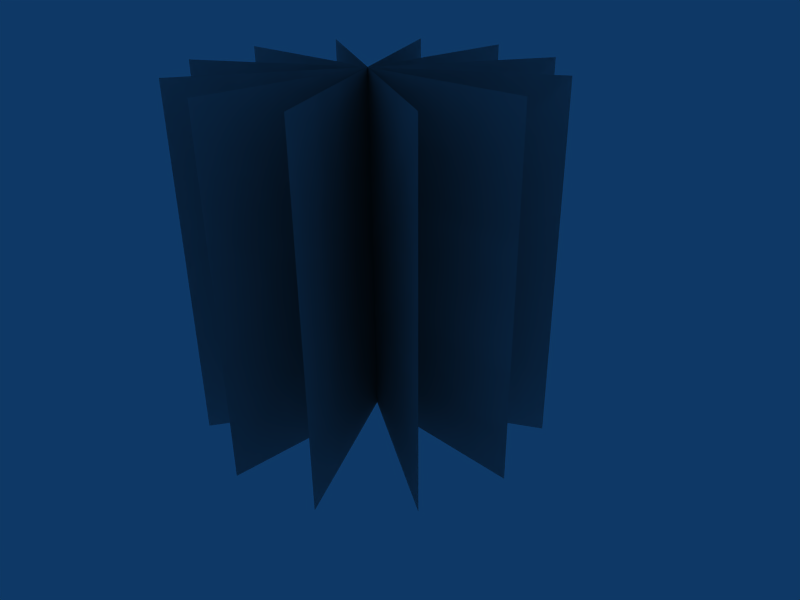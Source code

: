 # Source: buxus.blend  (saved by Blender 2.42.0; exported with 4.5.12 LTS)
import bpy
from mathutils import Matrix  # noqa: F401  (used for matrix-valued properties, if any)

bpy.ops.wm.read_factory_settings(use_empty=True)
scene = bpy.context.scene
scene.name = 'Scene'

# ---- collections
col_collection_1 = bpy.data.collections.new('Collection 1'); scene.collection.children.link(col_collection_1)

# ---- materials (node trees are filled in below, after node groups)
mat_material_dummy = bpy.data.materials.new('Material_dummy')
mat_material_dummy.alpha_threshold = 0.0
mat_material_dummy.preview_render_type = 'FLAT'
mat_material_dummy.roughness = 0.5
mat_material_dummy.line_color = (0.0, 0.0, 0.0, 1.0)

# ---- material node trees

# ---- world
world_world = bpy.data.worlds.new('World'); scene.world = world_world
world_world.color = (0.05656, 0.2208, 0.4)
world_world.use_sun_shadow = False
world_world.sun_shadow_jitter_overblur = 0.0
world_world.cycles.sampling_method = 'MANUAL'
world_world.cycles.sample_map_resolution = 256

# ---- cameras
cam_camera = bpy.data.cameras.new('Camera')
cam_camera.passepartout_alpha = 0.2
cam_camera.clip_end = 100.0
cam_camera.lens = 35.0
cam_camera.ortho_scale = 7.314
cam_camera.show_passepartout = False
cam_camera.show_safe_areas = True
cam_camera.dof.focus_distance = 0.0
cam_camera.dof.aperture_fstop = 128.0

# ---- meshes
me_buxus = bpy.data.meshes.new('buxus')
me_buxus.from_pydata([(-3.003, 8.432e-08, 5.986), (3.003, 8.432e-08, 5.986), (3.003, -8.432e-08, 0.02345), (-3.003, -8.432e-08, 0.02345), (-2.601, 1.502, 0.02345), (2.601, -1.502, 0.02345), (2.601, -1.502, 5.986), (-2.601, 1.502, 5.986), (6.214e-07, 3.003, 5.986), (2.076e-07, -3.003, 5.986), (-4.779e-08, -3.003, 0.02345), (5.136e-07, 3.003, 0.02345), (-1.502, 2.601, 0.02345), (1.502, -2.601, 0.02345), (1.502, -2.601, 5.986), (-1.502, 2.601, 5.986), (1.502, 2.601, 5.986), (-1.502, -2.601, 5.986), (-1.502, -2.601, 0.02345), (1.502, 2.601, 0.02345), (2.601, 1.502, 0.02345), (-2.601, -1.502, 0.02345), (-2.601, -1.502, 5.986), (2.601, 1.502, 5.986), (2.601, 1.502, 5.986), (-2.601, -1.502, 5.986), (-2.601, -1.502, 0.02345), (2.601, 1.502, 0.02345), (1.502, 2.601, 0.02345), (-1.502, -2.601, 0.02345), (-1.502, -2.601, 5.986), (1.502, 2.601, 5.986), (-1.502, 2.601, 5.986), (1.502, -2.601, 5.986), (1.502, -2.601, 0.02345), (-1.502, 2.601, 0.02345), (5.136e-07, 3.003, 0.02345), (-4.779e-08, -3.003, 0.02345), (2.076e-07, -3.003, 5.986), (6.214e-07, 3.003, 5.986), (-2.601, 1.502, 5.986), (2.601, -1.502, 5.986), (2.601, -1.502, 0.02345), (-2.601, 1.502, 0.02345), (-3.003, -8.432e-08, 0.02345), (3.003, -8.432e-08, 0.02345), (3.003, 8.432e-08, 5.986), (-3.003, 8.432e-08, 5.986)], [], [(47, 46, 45), (47, 45, 44), (40, 41, 43), (41, 42, 43), (39, 38, 37), (39, 37, 36), (32, 33, 34), (32, 34, 35), (31, 30, 29), (31, 29, 28), (24, 25, 26), (24, 26, 27), (23, 20, 21), (23, 21, 22), (16, 19, 18), (16, 18, 17), (15, 12, 13), (15, 13, 14), (8, 11, 10), (8, 10, 9), (7, 4, 6), (4, 5, 6), (0, 3, 2), (0, 2, 1)])
_uv = me_buxus.uv_layers.new(name='UVMap')
_uv.uv.foreach_set('vector', [0.0, 1.0, 1.0, 1.0, 1.0, 0.0, 0.0, 1.0, 1.0, 0.0, 0.0, 0.0, 0.0, 1.0, 1.0, 1.0, 0.0, 0.0, 1.0, 1.0, 1.0, 0.0, 0.0, 0.0, 0.0, 1.0, 1.0, 1.0, 1.0, 0.0, 0.0, 1.0, 1.0, 0.0, 0.0, 0.0, 0.0, 1.0, 1.0, 1.0, 1.0, 0.0, 0.0, 1.0, 1.0, 0.0, 0.0, 0.0, 0.0, 1.0, 1.0, 1.0, 1.0, 0.0, 0.0, 1.0, 1.0, 0.0, 0.0, 0.0, 0.0, 1.0, 1.0, 1.0, 1.0, 0.0, 0.0, 1.0, 1.0, 0.0, 0.0, 0.0, 0.0, 1.0, 0.0, 0.0, 1.0, 0.0, 0.0, 1.0, 1.0, 0.0, 1.0, 1.0, 0.0, 1.0, 0.0, 0.0, 1.0, 0.0, 0.0, 1.0, 1.0, 0.0, 1.0, 1.0, 0.0, 1.0, 0.0, 0.0, 1.0, 0.0, 0.0, 1.0, 1.0, 0.0, 1.0, 1.0, 0.0, 1.0, 0.0, 0.0, 1.0, 0.0, 0.0, 1.0, 1.0, 0.0, 1.0, 1.0, 0.0, 1.0, 0.0, 0.0, 1.0, 1.0, 0.0, 0.0, 1.0, 0.0, 1.0, 1.0, 0.0, 1.0, 0.0, 0.0, 1.0, 0.0, 0.0, 1.0, 1.0, 0.0, 1.0, 1.0])
_ca = me_buxus.color_attributes.new('Col', 'BYTE_COLOR', 'CORNER')
_ca.data.foreach_set('color', [1.0, 1.0, 1.0, 1.0, 1.0, 1.0, 1.0, 1.0, 1.0, 1.0, 1.0, 1.0, 1.0, 1.0, 1.0, 1.0, 1.0, 1.0, 1.0, 1.0, 1.0, 1.0, 1.0, 1.0, 1.0, 1.0, 1.0, 1.0, 1.0, 1.0, 1.0, 1.0, 1.0, 1.0, 1.0, 1.0, 1.0, 1.0, 1.0, 1.0, 1.0, 1.0, 1.0, 1.0, 1.0, 1.0, 1.0, 1.0, 1.0, 1.0, 1.0, 1.0, 1.0, 1.0, 1.0, 1.0, 1.0, 1.0, 1.0, 1.0, 1.0, 1.0, 1.0, 1.0, 1.0, 1.0, 1.0, 1.0, 1.0, 1.0, 1.0, 1.0, 1.0, 1.0, 1.0, 1.0, 1.0, 1.0, 1.0, 1.0, 1.0, 1.0, 1.0, 1.0, 1.0, 1.0, 1.0, 1.0, 1.0, 1.0, 1.0, 1.0, 1.0, 1.0, 1.0, 1.0, 1.0, 1.0, 1.0, 1.0, 1.0, 1.0, 1.0, 1.0, 1.0, 1.0, 1.0, 1.0, 1.0, 1.0, 1.0, 1.0, 1.0, 1.0, 1.0, 1.0, 1.0, 1.0, 1.0, 1.0, 1.0, 1.0, 1.0, 1.0, 1.0, 1.0, 1.0, 1.0, 1.0, 1.0, 1.0, 1.0, 1.0, 1.0, 1.0, 1.0, 1.0, 1.0, 1.0, 1.0, 1.0, 1.0, 1.0, 1.0, 1.0, 1.0, 1.0, 1.0, 1.0, 1.0, 1.0, 1.0, 1.0, 1.0, 1.0, 1.0, 1.0, 1.0, 1.0, 1.0, 1.0, 1.0, 1.0, 1.0, 1.0, 1.0, 1.0, 1.0, 1.0, 1.0, 1.0, 1.0, 1.0, 1.0, 1.0, 1.0, 1.0, 1.0, 1.0, 1.0, 1.0, 1.0, 1.0, 1.0, 1.0, 1.0, 1.0, 1.0, 1.0, 1.0, 1.0, 1.0, 1.0, 1.0, 1.0, 1.0, 1.0, 1.0, 1.0, 1.0, 1.0, 1.0, 1.0, 1.0, 1.0, 1.0, 1.0, 1.0, 1.0, 1.0, 1.0, 1.0, 1.0, 1.0, 1.0, 1.0, 1.0, 1.0, 1.0, 1.0, 1.0, 1.0, 1.0, 1.0, 1.0, 1.0, 1.0, 1.0, 1.0, 1.0, 1.0, 1.0, 1.0, 1.0, 1.0, 1.0, 1.0, 1.0, 1.0, 1.0, 1.0, 1.0, 1.0, 1.0, 1.0, 1.0, 1.0, 1.0, 1.0, 1.0, 1.0, 1.0, 1.0, 1.0, 1.0, 1.0, 1.0, 1.0, 1.0, 1.0, 1.0, 1.0, 1.0, 1.0, 1.0, 1.0, 1.0, 1.0, 1.0, 1.0, 1.0, 1.0, 1.0, 1.0, 1.0, 1.0, 1.0, 1.0, 1.0, 1.0, 1.0, 1.0, 1.0, 1.0, 1.0, 1.0, 1.0, 1.0])
me_buxus.materials.append(mat_material_dummy)
me_buxus.use_remesh_preserve_volume = False
me_buxus.use_remesh_preserve_attributes = False
me_buxus.use_mirror_vertex_groups = False
me_buxus.update()

# ---- objects
ob_buxus = bpy.data.objects.new('buxus', me_buxus)
ob_camera = bpy.data.objects.new('Camera', cam_camera)

# ---- transforms, parenting, visibility, modifiers, constraints
ob_buxus.location = (0.0, 0.0, 0.0)
ob_buxus.lock_rotations_4d = False
ob_buxus.empty_display_type = 'ARROWS'
ob_buxus.color = (0.0, 0.0, 0.0, 1.0)
ob_buxus.lineart.crease_threshold = 0.0
ob_camera.location = (9.02, -7.81, 8.036)
ob_camera.rotation_euler = (1.109, 0.01082, 0.8149)
ob_camera.lock_rotations_4d = False
ob_camera.empty_display_type = 'ARROWS'
ob_camera.color = (0.0, 0.0, 0.0, 0.0)
ob_camera.display_type = 'WIRE'
ob_camera.lineart.crease_threshold = 0.0

# ---- collection membership
col_collection_1.objects.link(ob_buxus)
col_collection_1.objects.link(ob_camera)

# ---- scene / render settings (as saved in the file)
scene.camera = ob_camera
scene.frame_start = 1; scene.frame_end = 250; scene.frame_set(197)
scene.render.engine = 'BLENDER_EEVEE_NEXT'
scene.render.image_settings.file_format = 'JPEG'
scene.render.image_settings.color_mode = 'RGB'
scene.render.image_settings.compression = 90
scene.render.resolution_x = 800
scene.render.resolution_y = 600
scene.render.resolution_percentage = 50
scene.render.pixel_aspect_x = 100.0
scene.render.pixel_aspect_y = 100.0
scene.render.fps = 25
scene.render.dither_intensity = 0.0
scene.render.film_transparent = True
scene.render.use_compositing = False
scene.render.use_sequencer = False
scene.render.bake_bias = 0.0
scene.render.use_stamp_time = False
scene.render.use_stamp_date = False
scene.render.use_stamp_frame = False
scene.render.use_stamp_camera = False
scene.render.use_stamp_scene = False
scene.render.use_stamp_filename = False
scene.render.use_stamp_render_time = False
scene.render.stamp_font_size = 0
scene.cycles.use_denoising = False
scene.cycles.samples = 10
scene.cycles.sampling_pattern = 'TABULATED_SOBOL'
scene.cycles.light_sampling_threshold = 0.0
scene.cycles.use_adaptive_sampling = False
scene.cycles.use_light_tree = False
scene.cycles.blur_glossy = 0.0
scene.cycles.volume_bounces = 1
scene.cycles.pixel_filter_type = 'GAUSSIAN'
scene.cycles.sample_clamp_indirect = 0.0
scene.view_settings.view_transform = 'Raw'
bpy.context.view_layer.update()
